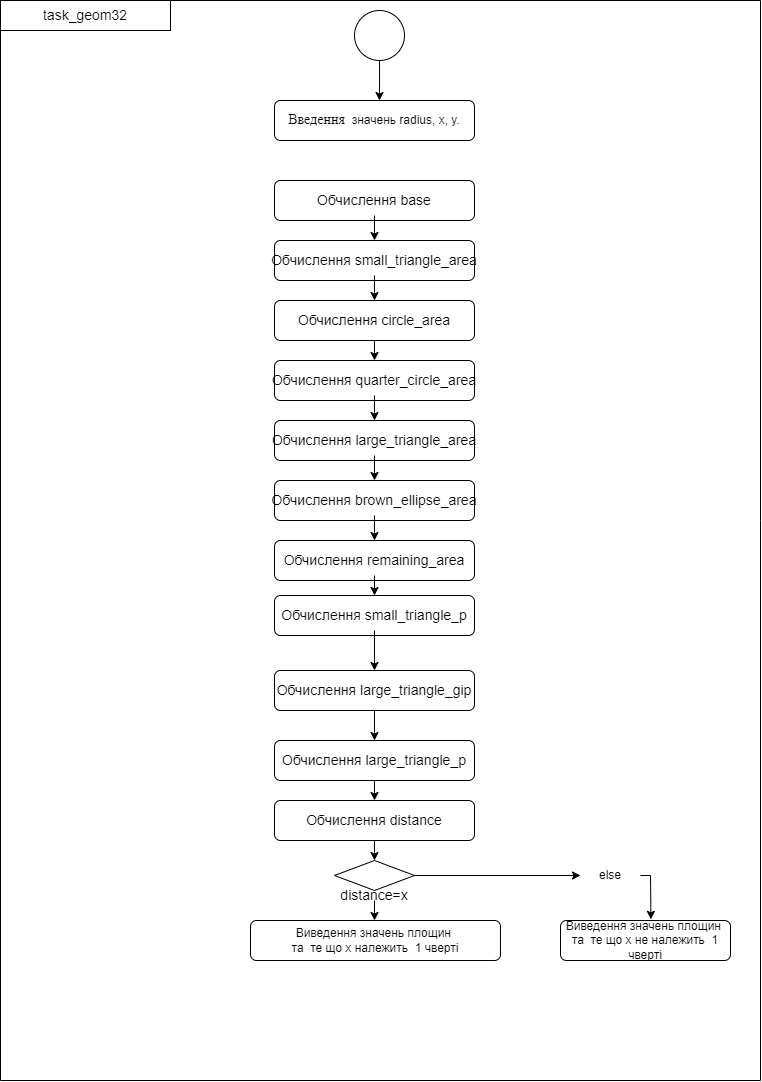

The diagram above was exported from draw.io. Its source (the exported page's mxGraphModel, read from the mxfile embedded in the PNG):
<mxGraphModel dx="674" dy="363" grid="1" gridSize="10" guides="1" tooltips="1" connect="1" arrows="1" fold="1" page="1" pageScale="1" pageWidth="827" pageHeight="1169" math="0" shadow="0">
  <root>
    <mxCell id="0" />
    <mxCell id="1" parent="0" />
    <mxCell id="jh5gNKvhPl2C8H6gS48_-3" value="" style="endArrow=none;html=1;rounded=0;" edge="1" parent="1">
      <mxGeometry width="50" height="50" relative="1" as="geometry">
        <mxPoint x="800" y="1120" as="sourcePoint" />
        <mxPoint x="800" y="40" as="targetPoint" />
        <Array as="points">
          <mxPoint x="800" y="560" />
        </Array>
      </mxGeometry>
    </mxCell>
    <mxCell id="jh5gNKvhPl2C8H6gS48_-4" value="" style="endArrow=none;html=1;rounded=0;" edge="1" parent="1">
      <mxGeometry width="50" height="50" relative="1" as="geometry">
        <mxPoint x="40" y="1120" as="sourcePoint" />
        <mxPoint x="800" y="1120" as="targetPoint" />
      </mxGeometry>
    </mxCell>
    <mxCell id="jh5gNKvhPl2C8H6gS48_-5" value="" style="endArrow=none;html=1;rounded=0;" edge="1" parent="1">
      <mxGeometry width="50" height="50" relative="1" as="geometry">
        <mxPoint x="40" y="1120" as="sourcePoint" />
        <mxPoint x="40" y="40" as="targetPoint" />
      </mxGeometry>
    </mxCell>
    <mxCell id="jh5gNKvhPl2C8H6gS48_-6" value="" style="endArrow=none;html=1;rounded=0;" edge="1" parent="1">
      <mxGeometry width="50" height="50" relative="1" as="geometry">
        <mxPoint x="40" y="40" as="sourcePoint" />
        <mxPoint x="800" y="40" as="targetPoint" />
      </mxGeometry>
    </mxCell>
    <mxCell id="jh5gNKvhPl2C8H6gS48_-7" value="" style="rounded=0;whiteSpace=wrap;html=1;" vertex="1" parent="1">
      <mxGeometry x="40" y="40" width="170" height="30" as="geometry" />
    </mxCell>
    <mxCell id="jh5gNKvhPl2C8H6gS48_-8" value="&lt;span style=&quot;font-size: 14px;&quot;&gt;task_geom32&lt;/span&gt;" style="text;html=1;align=center;verticalAlign=middle;whiteSpace=wrap;rounded=0;" vertex="1" parent="1">
      <mxGeometry x="40" y="40" width="170" height="30" as="geometry" />
    </mxCell>
    <mxCell id="jh5gNKvhPl2C8H6gS48_-51" value="" style="ellipse;whiteSpace=wrap;html=1;aspect=fixed;" vertex="1" parent="1">
      <mxGeometry x="394" y="50" width="50" height="50" as="geometry" />
    </mxCell>
    <mxCell id="jh5gNKvhPl2C8H6gS48_-52" value="" style="endArrow=classic;html=1;rounded=0;exitX=0.5;exitY=1;exitDx=0;exitDy=0;" edge="1" parent="1" source="jh5gNKvhPl2C8H6gS48_-51">
      <mxGeometry width="50" height="50" relative="1" as="geometry">
        <mxPoint x="314" y="320" as="sourcePoint" />
        <mxPoint x="419" y="140" as="targetPoint" />
      </mxGeometry>
    </mxCell>
    <mxCell id="jh5gNKvhPl2C8H6gS48_-53" value="" style="rounded=1;whiteSpace=wrap;html=1;" vertex="1" parent="1">
      <mxGeometry x="314" y="140" width="200" height="40" as="geometry" />
    </mxCell>
    <mxCell id="jh5gNKvhPl2C8H6gS48_-54" value="&lt;font face=&quot;Times New Roman&quot; style=&quot;font-size: 14px;&quot;&gt;Введення &lt;/font&gt;&amp;nbsp;значень radius, x, y." style="text;html=1;align=center;verticalAlign=middle;whiteSpace=wrap;rounded=0;" vertex="1" parent="1">
      <mxGeometry x="314" y="145" width="200" height="30" as="geometry" />
    </mxCell>
    <mxCell id="jh5gNKvhPl2C8H6gS48_-55" value="" style="rounded=1;whiteSpace=wrap;html=1;" vertex="1" parent="1">
      <mxGeometry x="314" y="220" width="200" height="40" as="geometry" />
    </mxCell>
    <mxCell id="jh5gNKvhPl2C8H6gS48_-80" style="edgeStyle=none;rounded=0;orthogonalLoop=1;jettySize=auto;html=1;entryX=0.5;entryY=0;entryDx=0;entryDy=0;" edge="1" parent="1" source="jh5gNKvhPl2C8H6gS48_-56" target="jh5gNKvhPl2C8H6gS48_-58">
      <mxGeometry relative="1" as="geometry" />
    </mxCell>
    <mxCell id="jh5gNKvhPl2C8H6gS48_-56" value="&lt;span style=&quot;font-size: 14px;&quot;&gt;Обчислення&amp;nbsp;base&lt;/span&gt;" style="text;html=1;align=center;verticalAlign=middle;whiteSpace=wrap;rounded=0;" vertex="1" parent="1">
      <mxGeometry x="314" y="225" width="200" height="30" as="geometry" />
    </mxCell>
    <mxCell id="jh5gNKvhPl2C8H6gS48_-58" value="" style="rounded=1;whiteSpace=wrap;html=1;" vertex="1" parent="1">
      <mxGeometry x="314" y="280" width="200" height="40" as="geometry" />
    </mxCell>
    <mxCell id="jh5gNKvhPl2C8H6gS48_-81" style="edgeStyle=none;rounded=0;orthogonalLoop=1;jettySize=auto;html=1;entryX=0.5;entryY=0;entryDx=0;entryDy=0;" edge="1" parent="1" source="jh5gNKvhPl2C8H6gS48_-59" target="jh5gNKvhPl2C8H6gS48_-60">
      <mxGeometry relative="1" as="geometry" />
    </mxCell>
    <mxCell id="jh5gNKvhPl2C8H6gS48_-59" value="&lt;span style=&quot;font-size: 14px;&quot;&gt;Обчислення&amp;nbsp;small_triangle_area&lt;/span&gt;" style="text;html=1;align=center;verticalAlign=middle;whiteSpace=wrap;rounded=0;" vertex="1" parent="1">
      <mxGeometry x="314" y="285" width="200" height="30" as="geometry" />
    </mxCell>
    <mxCell id="jh5gNKvhPl2C8H6gS48_-82" style="edgeStyle=none;rounded=0;orthogonalLoop=1;jettySize=auto;html=1;entryX=0.5;entryY=0;entryDx=0;entryDy=0;" edge="1" parent="1" source="jh5gNKvhPl2C8H6gS48_-60" target="jh5gNKvhPl2C8H6gS48_-62">
      <mxGeometry relative="1" as="geometry" />
    </mxCell>
    <mxCell id="jh5gNKvhPl2C8H6gS48_-60" value="" style="rounded=1;whiteSpace=wrap;html=1;" vertex="1" parent="1">
      <mxGeometry x="314" y="340" width="200" height="40" as="geometry" />
    </mxCell>
    <mxCell id="jh5gNKvhPl2C8H6gS48_-61" value="&lt;span style=&quot;font-size: 14px;&quot;&gt;Обчислення&amp;nbsp;circle_area&lt;/span&gt;" style="text;html=1;align=center;verticalAlign=middle;whiteSpace=wrap;rounded=0;" vertex="1" parent="1">
      <mxGeometry x="314" y="345" width="200" height="30" as="geometry" />
    </mxCell>
    <mxCell id="jh5gNKvhPl2C8H6gS48_-62" value="" style="rounded=1;whiteSpace=wrap;html=1;" vertex="1" parent="1">
      <mxGeometry x="314" y="400" width="200" height="40" as="geometry" />
    </mxCell>
    <mxCell id="jh5gNKvhPl2C8H6gS48_-83" style="edgeStyle=none;rounded=0;orthogonalLoop=1;jettySize=auto;html=1;entryX=0.5;entryY=0;entryDx=0;entryDy=0;" edge="1" parent="1" source="jh5gNKvhPl2C8H6gS48_-63" target="jh5gNKvhPl2C8H6gS48_-66">
      <mxGeometry relative="1" as="geometry" />
    </mxCell>
    <mxCell id="jh5gNKvhPl2C8H6gS48_-63" value="&lt;span style=&quot;font-size: 14px;&quot;&gt;Обчислення&amp;nbsp;quarter_circle_area&lt;/span&gt;" style="text;html=1;align=center;verticalAlign=middle;whiteSpace=wrap;rounded=0;" vertex="1" parent="1">
      <mxGeometry x="314" y="405" width="200" height="30" as="geometry" />
    </mxCell>
    <mxCell id="jh5gNKvhPl2C8H6gS48_-66" value="" style="rounded=1;whiteSpace=wrap;html=1;" vertex="1" parent="1">
      <mxGeometry x="314" y="460" width="200" height="40" as="geometry" />
    </mxCell>
    <mxCell id="jh5gNKvhPl2C8H6gS48_-84" style="edgeStyle=none;rounded=0;orthogonalLoop=1;jettySize=auto;html=1;entryX=0.5;entryY=0;entryDx=0;entryDy=0;" edge="1" parent="1" source="jh5gNKvhPl2C8H6gS48_-67" target="jh5gNKvhPl2C8H6gS48_-68">
      <mxGeometry relative="1" as="geometry" />
    </mxCell>
    <mxCell id="jh5gNKvhPl2C8H6gS48_-67" value="&lt;span style=&quot;font-size: 14px;&quot;&gt;Обчислення&amp;nbsp;large_triangle_area&lt;/span&gt;" style="text;html=1;align=center;verticalAlign=middle;whiteSpace=wrap;rounded=0;" vertex="1" parent="1">
      <mxGeometry x="314" y="465" width="200" height="30" as="geometry" />
    </mxCell>
    <mxCell id="jh5gNKvhPl2C8H6gS48_-68" value="" style="rounded=1;whiteSpace=wrap;html=1;" vertex="1" parent="1">
      <mxGeometry x="314" y="520" width="200" height="40" as="geometry" />
    </mxCell>
    <mxCell id="jh5gNKvhPl2C8H6gS48_-85" style="edgeStyle=none;rounded=0;orthogonalLoop=1;jettySize=auto;html=1;entryX=0.5;entryY=0;entryDx=0;entryDy=0;" edge="1" parent="1" source="jh5gNKvhPl2C8H6gS48_-69" target="jh5gNKvhPl2C8H6gS48_-70">
      <mxGeometry relative="1" as="geometry" />
    </mxCell>
    <mxCell id="jh5gNKvhPl2C8H6gS48_-69" value="&lt;span style=&quot;font-size: 14px;&quot;&gt;Обчислення&amp;nbsp;brown_ellipse_area&lt;/span&gt;" style="text;html=1;align=center;verticalAlign=middle;whiteSpace=wrap;rounded=0;" vertex="1" parent="1">
      <mxGeometry x="314" y="525" width="200" height="30" as="geometry" />
    </mxCell>
    <mxCell id="jh5gNKvhPl2C8H6gS48_-70" value="" style="rounded=1;whiteSpace=wrap;html=1;" vertex="1" parent="1">
      <mxGeometry x="314" y="580" width="200" height="40" as="geometry" />
    </mxCell>
    <mxCell id="jh5gNKvhPl2C8H6gS48_-86" style="edgeStyle=none;rounded=0;orthogonalLoop=1;jettySize=auto;html=1;entryX=0.5;entryY=0;entryDx=0;entryDy=0;" edge="1" parent="1" source="jh5gNKvhPl2C8H6gS48_-71" target="jh5gNKvhPl2C8H6gS48_-73">
      <mxGeometry relative="1" as="geometry" />
    </mxCell>
    <mxCell id="jh5gNKvhPl2C8H6gS48_-71" value="&lt;span style=&quot;font-size: 14px;&quot;&gt;Обчислення&amp;nbsp;remaining_area&lt;/span&gt;" style="text;html=1;align=center;verticalAlign=middle;whiteSpace=wrap;rounded=0;" vertex="1" parent="1">
      <mxGeometry x="314" y="585" width="200" height="30" as="geometry" />
    </mxCell>
    <mxCell id="jh5gNKvhPl2C8H6gS48_-73" value="" style="rounded=1;whiteSpace=wrap;html=1;" vertex="1" parent="1">
      <mxGeometry x="314" y="635" width="200" height="40" as="geometry" />
    </mxCell>
    <mxCell id="jh5gNKvhPl2C8H6gS48_-87" style="edgeStyle=none;rounded=0;orthogonalLoop=1;jettySize=auto;html=1;entryX=0.5;entryY=0;entryDx=0;entryDy=0;" edge="1" parent="1" source="jh5gNKvhPl2C8H6gS48_-74" target="jh5gNKvhPl2C8H6gS48_-75">
      <mxGeometry relative="1" as="geometry" />
    </mxCell>
    <mxCell id="jh5gNKvhPl2C8H6gS48_-74" value="&lt;span style=&quot;font-size: 14px;&quot;&gt;Обчислення&amp;nbsp;small_triangle_p&lt;/span&gt;" style="text;html=1;align=center;verticalAlign=middle;whiteSpace=wrap;rounded=0;" vertex="1" parent="1">
      <mxGeometry x="314" y="640" width="200" height="30" as="geometry" />
    </mxCell>
    <mxCell id="jh5gNKvhPl2C8H6gS48_-88" style="edgeStyle=none;rounded=0;orthogonalLoop=1;jettySize=auto;html=1;entryX=0.5;entryY=0;entryDx=0;entryDy=0;" edge="1" parent="1" source="jh5gNKvhPl2C8H6gS48_-75" target="jh5gNKvhPl2C8H6gS48_-77">
      <mxGeometry relative="1" as="geometry" />
    </mxCell>
    <mxCell id="jh5gNKvhPl2C8H6gS48_-75" value="" style="rounded=1;whiteSpace=wrap;html=1;" vertex="1" parent="1">
      <mxGeometry x="314" y="710" width="200" height="40" as="geometry" />
    </mxCell>
    <mxCell id="jh5gNKvhPl2C8H6gS48_-76" value="&lt;span style=&quot;font-size: 14px;&quot;&gt;Обчислення&amp;nbsp;large_triangle_gip&lt;/span&gt;" style="text;html=1;align=center;verticalAlign=middle;whiteSpace=wrap;rounded=0;" vertex="1" parent="1">
      <mxGeometry x="314" y="715" width="200" height="30" as="geometry" />
    </mxCell>
    <mxCell id="jh5gNKvhPl2C8H6gS48_-77" value="" style="rounded=1;whiteSpace=wrap;html=1;" vertex="1" parent="1">
      <mxGeometry x="314" y="780" width="200" height="40" as="geometry" />
    </mxCell>
    <mxCell id="jh5gNKvhPl2C8H6gS48_-92" style="edgeStyle=none;rounded=0;orthogonalLoop=1;jettySize=auto;html=1;entryX=0.5;entryY=0;entryDx=0;entryDy=0;exitX=0.5;exitY=1;exitDx=0;exitDy=0;" edge="1" parent="1" source="jh5gNKvhPl2C8H6gS48_-77" target="jh5gNKvhPl2C8H6gS48_-90">
      <mxGeometry relative="1" as="geometry" />
    </mxCell>
    <mxCell id="jh5gNKvhPl2C8H6gS48_-78" value="&lt;span style=&quot;font-size: 14px;&quot;&gt;Обчислення&amp;nbsp;large_triangle_p&lt;/span&gt;" style="text;html=1;align=center;verticalAlign=middle;whiteSpace=wrap;rounded=0;" vertex="1" parent="1">
      <mxGeometry x="314" y="785" width="200" height="30" as="geometry" />
    </mxCell>
    <mxCell id="jh5gNKvhPl2C8H6gS48_-95" style="edgeStyle=none;rounded=0;orthogonalLoop=1;jettySize=auto;html=1;entryX=0.5;entryY=0;entryDx=0;entryDy=0;" edge="1" parent="1" source="jh5gNKvhPl2C8H6gS48_-90" target="jh5gNKvhPl2C8H6gS48_-94">
      <mxGeometry relative="1" as="geometry" />
    </mxCell>
    <mxCell id="jh5gNKvhPl2C8H6gS48_-90" value="" style="rounded=1;whiteSpace=wrap;html=1;" vertex="1" parent="1">
      <mxGeometry x="314" y="840" width="200" height="40" as="geometry" />
    </mxCell>
    <mxCell id="jh5gNKvhPl2C8H6gS48_-91" value="&lt;span style=&quot;font-size: 14px;&quot;&gt;Обчислення&amp;nbsp;distance&lt;/span&gt;" style="text;html=1;align=center;verticalAlign=middle;whiteSpace=wrap;rounded=0;" vertex="1" parent="1">
      <mxGeometry x="314" y="845" width="200" height="30" as="geometry" />
    </mxCell>
    <mxCell id="jh5gNKvhPl2C8H6gS48_-94" value="" style="rhombus;whiteSpace=wrap;html=1;" vertex="1" parent="1">
      <mxGeometry x="374" y="900" width="80" height="30" as="geometry" />
    </mxCell>
    <mxCell id="jh5gNKvhPl2C8H6gS48_-96" value="" style="endArrow=classic;html=1;rounded=0;exitX=0.5;exitY=1;exitDx=0;exitDy=0;" edge="1" parent="1" source="jh5gNKvhPl2C8H6gS48_-97">
      <mxGeometry width="50" height="50" relative="1" as="geometry">
        <mxPoint x="370" y="940" as="sourcePoint" />
        <mxPoint x="414" y="960" as="targetPoint" />
      </mxGeometry>
    </mxCell>
    <mxCell id="jh5gNKvhPl2C8H6gS48_-98" value="" style="endArrow=classic;html=1;rounded=0;exitX=0.5;exitY=1;exitDx=0;exitDy=0;" edge="1" parent="1" source="jh5gNKvhPl2C8H6gS48_-94" target="jh5gNKvhPl2C8H6gS48_-97">
      <mxGeometry width="50" height="50" relative="1" as="geometry">
        <mxPoint x="414" y="930" as="sourcePoint" />
        <mxPoint x="414" y="960" as="targetPoint" />
      </mxGeometry>
    </mxCell>
    <mxCell id="jh5gNKvhPl2C8H6gS48_-97" value="&lt;span style=&quot;font-size: 14px;&quot;&gt;distance=x&lt;/span&gt;" style="text;html=1;align=center;verticalAlign=middle;whiteSpace=wrap;rounded=0;" vertex="1" parent="1">
      <mxGeometry x="394" y="930" width="40" height="10" as="geometry" />
    </mxCell>
    <mxCell id="jh5gNKvhPl2C8H6gS48_-99" value="Виведення значень площин&amp;nbsp;&lt;div&gt;та&amp;nbsp; те що х належить&amp;nbsp;&amp;nbsp;&lt;span style=&quot;background-color: initial;&quot;&gt;1 чверті&lt;/span&gt;&lt;/div&gt;" style="rounded=1;whiteSpace=wrap;html=1;" vertex="1" parent="1">
      <mxGeometry x="290" y="960" width="250" height="40" as="geometry" />
    </mxCell>
    <mxCell id="jh5gNKvhPl2C8H6gS48_-103" value="" style="endArrow=classic;html=1;rounded=0;exitX=1;exitY=0.5;exitDx=0;exitDy=0;entryX=0.532;entryY=-0.029;entryDx=0;entryDy=0;entryPerimeter=0;" edge="1" parent="1" source="jh5gNKvhPl2C8H6gS48_-105" target="jh5gNKvhPl2C8H6gS48_-104">
      <mxGeometry width="50" height="50" relative="1" as="geometry">
        <mxPoint x="370" y="1000" as="sourcePoint" />
        <mxPoint x="690" y="960" as="targetPoint" />
        <Array as="points">
          <mxPoint x="690" y="915" />
        </Array>
      </mxGeometry>
    </mxCell>
    <mxCell id="jh5gNKvhPl2C8H6gS48_-104" value="Виведення значень площин&amp;nbsp;&lt;div&gt;та&amp;nbsp; те що х не належить&amp;nbsp;&amp;nbsp;&lt;span style=&quot;background-color: initial;&quot;&gt;1 чверті&lt;/span&gt;&lt;/div&gt;" style="rounded=1;whiteSpace=wrap;html=1;" vertex="1" parent="1">
      <mxGeometry x="600" y="960" width="170" height="40" as="geometry" />
    </mxCell>
    <mxCell id="jh5gNKvhPl2C8H6gS48_-108" value="" style="endArrow=classic;html=1;rounded=0;exitX=1;exitY=0.5;exitDx=0;exitDy=0;" edge="1" parent="1" source="jh5gNKvhPl2C8H6gS48_-94" target="jh5gNKvhPl2C8H6gS48_-105">
      <mxGeometry width="50" height="50" relative="1" as="geometry">
        <mxPoint x="454" y="915" as="sourcePoint" />
        <mxPoint x="690" y="960" as="targetPoint" />
        <Array as="points" />
      </mxGeometry>
    </mxCell>
    <mxCell id="jh5gNKvhPl2C8H6gS48_-105" value="else" style="text;html=1;align=center;verticalAlign=middle;whiteSpace=wrap;rounded=0;" vertex="1" parent="1">
      <mxGeometry x="620" y="900" width="60" height="30" as="geometry" />
    </mxCell>
  </root>
</mxGraphModel>